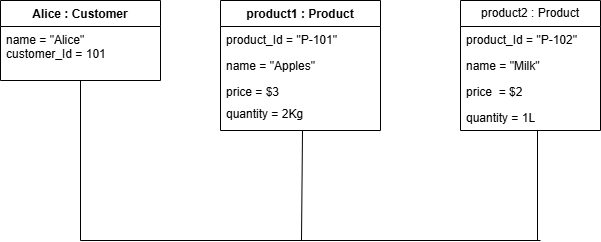

The diagram above was exported from draw.io. Its source (the exported page's mxGraphModel, read from the mxfile embedded in the PNG):
<mxGraphModel dx="1050" dy="522" grid="1" gridSize="10" guides="1" tooltips="1" connect="1" arrows="1" fold="1" page="1" pageScale="1" pageWidth="827" pageHeight="1169" math="0" shadow="0">
  <root>
    <mxCell id="WIyWlLk6GJQsqaUBKTNV-0" />
    <mxCell id="WIyWlLk6GJQsqaUBKTNV-1" parent="WIyWlLk6GJQsqaUBKTNV-0" />
    <mxCell id="jllqwLUXoBv2PMKG5slI-0" value="Alice : Customer" style="swimlane;fontStyle=1;align=center;verticalAlign=top;childLayout=stackLayout;horizontal=1;startSize=26;horizontalStack=0;resizeParent=1;resizeParentMax=0;resizeLast=0;collapsible=1;marginBottom=0;whiteSpace=wrap;html=1;" vertex="1" parent="WIyWlLk6GJQsqaUBKTNV-1">
      <mxGeometry x="120" y="160" width="160" height="80" as="geometry" />
    </mxCell>
    <mxCell id="jllqwLUXoBv2PMKG5slI-1" value="name = &quot;Alice&quot;&lt;div&gt;customer_Id = 101&lt;/div&gt;" style="text;strokeColor=none;fillColor=none;align=left;verticalAlign=top;spacingLeft=4;spacingRight=4;overflow=hidden;rotatable=0;points=[[0,0.5],[1,0.5]];portConstraint=eastwest;whiteSpace=wrap;html=1;" vertex="1" parent="jllqwLUXoBv2PMKG5slI-0">
      <mxGeometry y="26" width="160" height="54" as="geometry" />
    </mxCell>
    <mxCell id="jllqwLUXoBv2PMKG5slI-4" value="product1 : Product" style="swimlane;fontStyle=1;align=center;verticalAlign=top;childLayout=stackLayout;horizontal=1;startSize=26;horizontalStack=0;resizeParent=1;resizeParentMax=0;resizeLast=0;collapsible=1;marginBottom=0;whiteSpace=wrap;html=1;" vertex="1" parent="WIyWlLk6GJQsqaUBKTNV-1">
      <mxGeometry x="340" y="160" width="160" height="130" as="geometry" />
    </mxCell>
    <mxCell id="jllqwLUXoBv2PMKG5slI-8" value="product_Id = &quot;P-101&quot;" style="text;strokeColor=none;fillColor=none;align=left;verticalAlign=top;spacingLeft=4;spacingRight=4;overflow=hidden;rotatable=0;points=[[0,0.5],[1,0.5]];portConstraint=eastwest;whiteSpace=wrap;html=1;" vertex="1" parent="jllqwLUXoBv2PMKG5slI-4">
      <mxGeometry y="26" width="160" height="26" as="geometry" />
    </mxCell>
    <mxCell id="jllqwLUXoBv2PMKG5slI-9" value="name = &quot;Apples&quot;" style="text;strokeColor=none;fillColor=none;align=left;verticalAlign=top;spacingLeft=4;spacingRight=4;overflow=hidden;rotatable=0;points=[[0,0.5],[1,0.5]];portConstraint=eastwest;whiteSpace=wrap;html=1;" vertex="1" parent="jllqwLUXoBv2PMKG5slI-4">
      <mxGeometry y="52" width="160" height="26" as="geometry" />
    </mxCell>
    <mxCell id="jllqwLUXoBv2PMKG5slI-5" value="price = $3" style="text;strokeColor=none;fillColor=none;align=left;verticalAlign=top;spacingLeft=4;spacingRight=4;overflow=hidden;rotatable=0;points=[[0,0.5],[1,0.5]];portConstraint=eastwest;whiteSpace=wrap;html=1;" vertex="1" parent="jllqwLUXoBv2PMKG5slI-4">
      <mxGeometry y="78" width="160" height="22" as="geometry" />
    </mxCell>
    <mxCell id="jllqwLUXoBv2PMKG5slI-15" value="quantity = 2Kg" style="text;strokeColor=none;fillColor=none;align=left;verticalAlign=top;spacingLeft=4;spacingRight=4;overflow=hidden;rotatable=0;points=[[0,0.5],[1,0.5]];portConstraint=eastwest;whiteSpace=wrap;html=1;" vertex="1" parent="jllqwLUXoBv2PMKG5slI-4">
      <mxGeometry y="100" width="160" height="30" as="geometry" />
    </mxCell>
    <mxCell id="jllqwLUXoBv2PMKG5slI-10" value="product2 : Product" style="swimlane;fontStyle=0;childLayout=stackLayout;horizontal=1;startSize=26;fillColor=none;horizontalStack=0;resizeParent=1;resizeParentMax=0;resizeLast=0;collapsible=1;marginBottom=0;whiteSpace=wrap;html=1;" vertex="1" parent="WIyWlLk6GJQsqaUBKTNV-1">
      <mxGeometry x="580" y="160" width="140" height="130" as="geometry" />
    </mxCell>
    <mxCell id="jllqwLUXoBv2PMKG5slI-11" value="product_Id = &quot;P-102&quot;" style="text;strokeColor=none;fillColor=none;align=left;verticalAlign=top;spacingLeft=4;spacingRight=4;overflow=hidden;rotatable=0;points=[[0,0.5],[1,0.5]];portConstraint=eastwest;whiteSpace=wrap;html=1;" vertex="1" parent="jllqwLUXoBv2PMKG5slI-10">
      <mxGeometry y="26" width="140" height="26" as="geometry" />
    </mxCell>
    <mxCell id="jllqwLUXoBv2PMKG5slI-12" value="name = &quot;Milk&quot;" style="text;strokeColor=none;fillColor=none;align=left;verticalAlign=top;spacingLeft=4;spacingRight=4;overflow=hidden;rotatable=0;points=[[0,0.5],[1,0.5]];portConstraint=eastwest;whiteSpace=wrap;html=1;" vertex="1" parent="jllqwLUXoBv2PMKG5slI-10">
      <mxGeometry y="52" width="140" height="26" as="geometry" />
    </mxCell>
    <mxCell id="jllqwLUXoBv2PMKG5slI-13" value="price&amp;nbsp; = $2" style="text;strokeColor=none;fillColor=none;align=left;verticalAlign=top;spacingLeft=4;spacingRight=4;overflow=hidden;rotatable=0;points=[[0,0.5],[1,0.5]];portConstraint=eastwest;whiteSpace=wrap;html=1;" vertex="1" parent="jllqwLUXoBv2PMKG5slI-10">
      <mxGeometry y="78" width="140" height="26" as="geometry" />
    </mxCell>
    <mxCell id="jllqwLUXoBv2PMKG5slI-16" value="quantity = 1L" style="text;strokeColor=none;fillColor=none;align=left;verticalAlign=top;spacingLeft=4;spacingRight=4;overflow=hidden;rotatable=0;points=[[0,0.5],[1,0.5]];portConstraint=eastwest;whiteSpace=wrap;html=1;" vertex="1" parent="jllqwLUXoBv2PMKG5slI-10">
      <mxGeometry y="104" width="140" height="26" as="geometry" />
    </mxCell>
    <mxCell id="jllqwLUXoBv2PMKG5slI-14" value="" style="endArrow=none;html=1;rounded=0;" edge="1" parent="WIyWlLk6GJQsqaUBKTNV-1">
      <mxGeometry width="50" height="50" relative="1" as="geometry">
        <mxPoint x="200" y="400" as="sourcePoint" />
        <mxPoint x="660" y="400" as="targetPoint" />
      </mxGeometry>
    </mxCell>
    <mxCell id="jllqwLUXoBv2PMKG5slI-17" value="" style="endArrow=none;html=1;rounded=0;" edge="1" parent="WIyWlLk6GJQsqaUBKTNV-1">
      <mxGeometry width="50" height="50" relative="1" as="geometry">
        <mxPoint x="421" y="400" as="sourcePoint" />
        <mxPoint x="422" y="290" as="targetPoint" />
      </mxGeometry>
    </mxCell>
    <mxCell id="jllqwLUXoBv2PMKG5slI-18" value="" style="endArrow=none;html=1;rounded=0;" edge="1" parent="WIyWlLk6GJQsqaUBKTNV-1">
      <mxGeometry width="50" height="50" relative="1" as="geometry">
        <mxPoint x="657" y="400" as="sourcePoint" />
        <mxPoint x="657" y="290" as="targetPoint" />
      </mxGeometry>
    </mxCell>
    <mxCell id="jllqwLUXoBv2PMKG5slI-19" value="" style="endArrow=none;html=1;rounded=0;" edge="1" parent="WIyWlLk6GJQsqaUBKTNV-1">
      <mxGeometry width="50" height="50" relative="1" as="geometry">
        <mxPoint x="200" y="400" as="sourcePoint" />
        <mxPoint x="200" y="240" as="targetPoint" />
      </mxGeometry>
    </mxCell>
  </root>
</mxGraphModel>